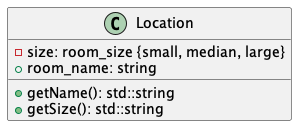

The diagram above was rendered by PlantUML. Its source (embedded in the PNG):
@startuml
class Location {
    - size: room_size {small, median, large}
    + room_name: string
    + getName(): std::string
    + getSize(): std::string
}
@enduml